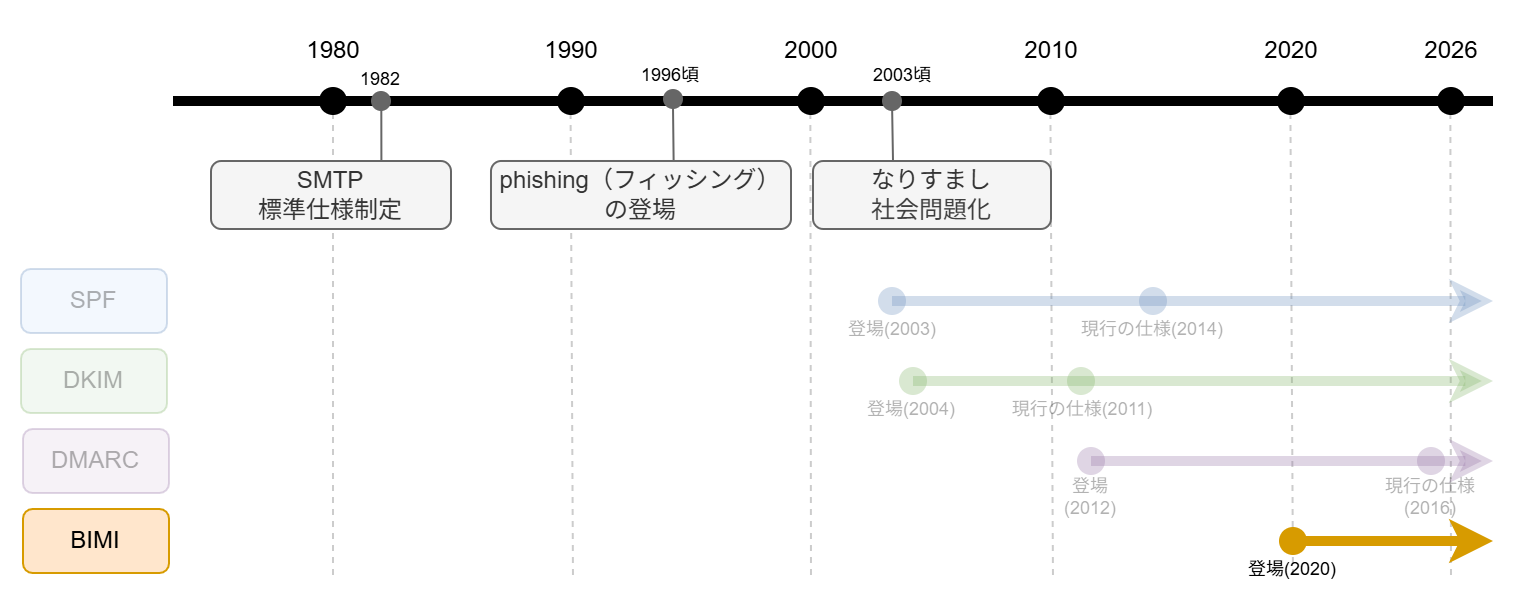

The diagram above was exported from draw.io. Its source (the exported page's mxGraphModel, read from the mxfile embedded in the PNG):
<mxGraphModel dx="374" dy="404" grid="1" gridSize="10" guides="1" tooltips="1" connect="1" arrows="1" fold="1" page="1" pageScale="1" pageWidth="1920" pageHeight="1200" background="#ffffff" math="0" shadow="0">
  <root>
    <mxCell id="0" />
    <mxCell id="1" parent="0" />
    <mxCell id="2" value="" style="edgeStyle=none;orthogonalLoop=1;jettySize=auto;html=1;fillColor=#f5f5f5;strokeColor=#CCCCCC;endArrow=none;endFill=0;dashed=1;" parent="1" source="16" edge="1">
      <mxGeometry width="100" relative="1" as="geometry">
        <mxPoint x="235.71000000000004" y="320" as="sourcePoint" />
        <mxPoint x="236" y="520" as="targetPoint" />
        <Array as="points" />
      </mxGeometry>
    </mxCell>
    <mxCell id="3" value="" style="edgeStyle=none;orthogonalLoop=1;jettySize=auto;html=1;fillColor=#f5f5f5;strokeColor=#CCCCCC;endArrow=none;endFill=0;dashed=1;" parent="1" edge="1">
      <mxGeometry width="100" relative="1" as="geometry">
        <mxPoint x="354.76" y="280" as="sourcePoint" />
        <mxPoint x="356" y="520" as="targetPoint" />
        <Array as="points" />
      </mxGeometry>
    </mxCell>
    <mxCell id="4" value="" style="edgeStyle=none;orthogonalLoop=1;jettySize=auto;html=1;fillColor=#f5f5f5;strokeColor=#CCCCCC;endArrow=none;endFill=0;dashed=1;" parent="1" edge="1">
      <mxGeometry width="100" relative="1" as="geometry">
        <mxPoint x="474.6700000000001" y="280" as="sourcePoint" />
        <mxPoint x="475" y="520" as="targetPoint" />
        <Array as="points" />
      </mxGeometry>
    </mxCell>
    <mxCell id="5" value="" style="edgeStyle=none;orthogonalLoop=1;jettySize=auto;html=1;fillColor=#f5f5f5;strokeColor=#CCCCCC;endArrow=none;endFill=0;dashed=1;" parent="1" edge="1">
      <mxGeometry width="100" relative="1" as="geometry">
        <mxPoint x="594.6800000000001" y="280" as="sourcePoint" />
        <mxPoint x="596" y="520" as="targetPoint" />
        <Array as="points" />
      </mxGeometry>
    </mxCell>
    <mxCell id="6" value="" style="edgeStyle=none;orthogonalLoop=1;jettySize=auto;html=1;fillColor=#f5f5f5;strokeColor=#CCCCCC;endArrow=none;endFill=0;dashed=1;" parent="1" edge="1">
      <mxGeometry width="100" relative="1" as="geometry">
        <mxPoint x="714.6800000000001" y="280" as="sourcePoint" />
        <mxPoint x="716" y="520" as="targetPoint" />
        <Array as="points" />
      </mxGeometry>
    </mxCell>
    <mxCell id="7" value="" style="edgeStyle=none;orthogonalLoop=1;jettySize=auto;html=1;fillColor=#f5f5f5;strokeColor=#CCCCCC;endArrow=none;endFill=0;dashed=1;" parent="1" edge="1">
      <mxGeometry width="100" relative="1" as="geometry">
        <mxPoint x="794.6800000000001" y="280" as="sourcePoint" />
        <mxPoint x="795" y="520" as="targetPoint" />
        <Array as="points" />
      </mxGeometry>
    </mxCell>
    <mxCell id="8" value="1980" style="text;html=1;align=center;verticalAlign=middle;resizable=0;points=[];autosize=1;strokeColor=none;fillColor=none;" parent="1" vertex="1">
      <mxGeometry x="211" y="240" width="50" height="30" as="geometry" />
    </mxCell>
    <mxCell id="9" value="1990" style="text;html=1;align=center;verticalAlign=middle;resizable=0;points=[];autosize=1;strokeColor=none;fillColor=none;" parent="1" vertex="1">
      <mxGeometry x="330" y="240" width="50" height="30" as="geometry" />
    </mxCell>
    <mxCell id="10" value="2000" style="text;html=1;align=center;verticalAlign=middle;resizable=0;points=[];autosize=1;strokeColor=none;fillColor=none;" parent="1" vertex="1">
      <mxGeometry x="450" y="240" width="50" height="30" as="geometry" />
    </mxCell>
    <mxCell id="11" value="2010" style="text;html=1;align=center;verticalAlign=middle;resizable=0;points=[];autosize=1;strokeColor=none;fillColor=none;" parent="1" vertex="1">
      <mxGeometry x="570" y="240" width="50" height="30" as="geometry" />
    </mxCell>
    <mxCell id="12" value="2020" style="text;html=1;align=center;verticalAlign=middle;resizable=0;points=[];autosize=1;strokeColor=none;fillColor=none;" parent="1" vertex="1">
      <mxGeometry x="690" y="240" width="50" height="30" as="geometry" />
    </mxCell>
    <mxCell id="13" value="2026" style="text;html=1;align=center;verticalAlign=middle;resizable=0;points=[];autosize=1;strokeColor=none;fillColor=none;" parent="1" vertex="1">
      <mxGeometry x="770" y="240" width="50" height="30" as="geometry" />
    </mxCell>
    <mxCell id="14" value="" style="edgeStyle=none;orthogonalLoop=1;jettySize=auto;html=1;strokeWidth=5;endArrow=none;endFill=0;" parent="1" source="23" edge="1">
      <mxGeometry width="100" relative="1" as="geometry">
        <mxPoint x="196" y="280" as="sourcePoint" />
        <mxPoint x="816" y="280" as="targetPoint" />
        <Array as="points" />
      </mxGeometry>
    </mxCell>
    <mxCell id="15" value="" style="edgeStyle=none;orthogonalLoop=1;jettySize=auto;html=1;strokeWidth=5;endArrow=none;endFill=0;" parent="1" target="16" edge="1">
      <mxGeometry width="100" relative="1" as="geometry">
        <mxPoint x="156" y="280" as="sourcePoint" />
        <mxPoint x="796" y="280" as="targetPoint" />
        <Array as="points" />
      </mxGeometry>
    </mxCell>
    <mxCell id="16" value="" style="shape=waypoint;sketch=0;size=6;pointerEvents=1;points=[];fillColor=none;resizable=0;rotatable=0;perimeter=centerPerimeter;snapToPoint=1;fontSize=12;strokeWidth=5;" parent="1" vertex="1">
      <mxGeometry x="226" y="270" width="20" height="20" as="geometry" />
    </mxCell>
    <mxCell id="17" value="" style="shape=waypoint;sketch=0;size=6;pointerEvents=1;points=[];fillColor=none;resizable=0;rotatable=0;perimeter=centerPerimeter;snapToPoint=1;fontSize=12;strokeWidth=5;" parent="1" vertex="1">
      <mxGeometry x="345" y="270" width="20" height="20" as="geometry" />
    </mxCell>
    <mxCell id="18" value="" style="edgeStyle=none;orthogonalLoop=1;jettySize=auto;html=1;strokeWidth=5;endArrow=none;endFill=0;" parent="1" source="16" target="19" edge="1">
      <mxGeometry width="100" relative="1" as="geometry">
        <mxPoint x="236" y="280" as="sourcePoint" />
        <mxPoint x="796" y="280" as="targetPoint" />
        <Array as="points" />
      </mxGeometry>
    </mxCell>
    <mxCell id="19" value="" style="shape=waypoint;sketch=0;size=6;pointerEvents=1;points=[];fillColor=none;resizable=0;rotatable=0;perimeter=centerPerimeter;snapToPoint=1;fontSize=12;strokeWidth=5;" parent="1" vertex="1">
      <mxGeometry x="465" y="270" width="20" height="20" as="geometry" />
    </mxCell>
    <mxCell id="20" value="" style="edgeStyle=none;orthogonalLoop=1;jettySize=auto;html=1;strokeWidth=5;endArrow=none;endFill=0;" parent="1" source="66" target="21" edge="1">
      <mxGeometry width="100" relative="1" as="geometry">
        <mxPoint x="475" y="280" as="sourcePoint" />
        <mxPoint x="796" y="280" as="targetPoint" />
        <Array as="points" />
      </mxGeometry>
    </mxCell>
    <mxCell id="21" value="" style="shape=waypoint;sketch=0;size=6;pointerEvents=1;points=[];fillColor=none;resizable=0;rotatable=0;perimeter=centerPerimeter;snapToPoint=1;fontSize=12;strokeWidth=5;" parent="1" vertex="1">
      <mxGeometry x="585" y="270" width="20" height="20" as="geometry" />
    </mxCell>
    <mxCell id="22" value="" style="edgeStyle=none;orthogonalLoop=1;jettySize=auto;html=1;strokeWidth=5;endArrow=none;endFill=0;" parent="1" source="21" target="23" edge="1">
      <mxGeometry width="100" relative="1" as="geometry">
        <mxPoint x="595" y="280" as="sourcePoint" />
        <mxPoint x="796" y="280" as="targetPoint" />
        <Array as="points" />
      </mxGeometry>
    </mxCell>
    <mxCell id="23" value="" style="shape=waypoint;sketch=0;size=6;pointerEvents=1;points=[];fillColor=none;resizable=0;rotatable=0;perimeter=centerPerimeter;snapToPoint=1;fontSize=12;strokeWidth=5;" parent="1" vertex="1">
      <mxGeometry x="705" y="270" width="20" height="20" as="geometry" />
    </mxCell>
    <mxCell id="24" value="" style="shape=waypoint;sketch=0;size=6;pointerEvents=1;points=[];fillColor=none;resizable=0;rotatable=0;perimeter=centerPerimeter;snapToPoint=1;fontSize=12;strokeWidth=5;" parent="1" vertex="1">
      <mxGeometry x="785" y="270" width="20" height="20" as="geometry" />
    </mxCell>
    <mxCell id="25" style="edgeStyle=none;html=1;fillColor=#f5f5f5;strokeColor=#666666;endArrow=none;endFill=0;exitX=0.609;exitY=0.094;exitDx=0;exitDy=0;exitPerimeter=0;" parent="1" source="26" edge="1">
      <mxGeometry relative="1" as="geometry">
        <mxPoint x="406" y="283" as="targetPoint" />
        <mxPoint x="406" y="320" as="sourcePoint" />
      </mxGeometry>
    </mxCell>
    <mxCell id="26" value="phishing（フィッシング）&lt;br&gt;の登場" style="whiteSpace=wrap;html=1;strokeColor=#666666;fillColor=#f5f5f5;fontColor=#333333;rounded=1;" parent="1" vertex="1">
      <mxGeometry x="315" y="310" width="150" height="34" as="geometry" />
    </mxCell>
    <mxCell id="27" style="edgeStyle=none;html=1;exitX=0.71;exitY=0.048;exitDx=0;exitDy=0;exitPerimeter=0;fillColor=#f5f5f5;strokeColor=#666666;endArrow=none;endFill=0;" parent="1" source="28" edge="1">
      <mxGeometry relative="1" as="geometry">
        <mxPoint x="260.1538461538462" y="281.15384615384613" as="targetPoint" />
      </mxGeometry>
    </mxCell>
    <mxCell id="28" value="SMTP&lt;br&gt;標準仕様制定" style="whiteSpace=wrap;html=1;strokeColor=#666666;fillColor=#f5f5f5;fontColor=#333333;rounded=1;" parent="1" vertex="1">
      <mxGeometry x="175" y="310" width="120" height="34" as="geometry" />
    </mxCell>
    <mxCell id="29" value="なりすまし&lt;div&gt;&lt;span style=&quot;color: rgb(63, 63, 63); background-color: transparent;&quot;&gt;社会問題化&lt;/span&gt;&lt;/div&gt;" style="whiteSpace=wrap;html=1;strokeColor=#666666;fillColor=#f5f5f5;fontColor=#333333;rounded=1;" parent="1" vertex="1">
      <mxGeometry x="476" y="310" width="119" height="34" as="geometry" />
    </mxCell>
    <mxCell id="30" value="SPF" style="whiteSpace=wrap;html=1;fillColor=#dae8fc;strokeColor=#6c8ebf;rounded=1;opacity=30;textOpacity=30;" parent="1" vertex="1">
      <mxGeometry x="80" y="364" width="73" height="32" as="geometry" />
    </mxCell>
    <mxCell id="31" value="DKIM" style="whiteSpace=wrap;html=1;fillColor=#d5e8d4;strokeColor=#82b366;rounded=1;opacity=30;textOpacity=30;" parent="1" vertex="1">
      <mxGeometry x="80" y="404" width="73" height="32" as="geometry" />
    </mxCell>
    <mxCell id="32" value="DMARC" style="whiteSpace=wrap;html=1;fillColor=#e1d5e7;strokeColor=#9673a6;rounded=1;opacity=30;textOpacity=30;" parent="1" vertex="1">
      <mxGeometry x="81" y="444" width="73" height="32" as="geometry" />
    </mxCell>
    <mxCell id="33" value="BIMI" style="whiteSpace=wrap;html=1;fillColor=#ffe6cc;strokeColor=#d79b00;rounded=1;" parent="1" vertex="1">
      <mxGeometry x="81" y="484" width="73" height="32" as="geometry" />
    </mxCell>
    <mxCell id="34" style="edgeStyle=none;html=1;strokeWidth=5;fillColor=#dae8fc;strokeColor=#6c8ebf;opacity=30;textOpacity=30;" parent="1" source="37" edge="1">
      <mxGeometry relative="1" as="geometry">
        <mxPoint x="816" y="380" as="targetPoint" />
      </mxGeometry>
    </mxCell>
    <mxCell id="35" value="" style="shape=waypoint;sketch=0;size=6;pointerEvents=1;points=[];fillColor=#dae8fc;resizable=0;rotatable=0;perimeter=centerPerimeter;snapToPoint=1;strokeWidth=5;strokeColor=#6c8ebf;opacity=30;textOpacity=30;" parent="1" vertex="1">
      <mxGeometry x="505.5" y="370" width="20" height="20" as="geometry" />
    </mxCell>
    <mxCell id="36" value="" style="edgeStyle=none;html=1;strokeWidth=5;fillColor=#dae8fc;strokeColor=#6c8ebf;endArrow=none;endFill=0;opacity=30;textOpacity=30;" parent="1" target="37" edge="1">
      <mxGeometry relative="1" as="geometry">
        <mxPoint x="816" y="380" as="targetPoint" />
        <mxPoint x="555.5" y="380" as="sourcePoint" />
      </mxGeometry>
    </mxCell>
    <mxCell id="37" value="" style="shape=waypoint;sketch=0;size=6;pointerEvents=1;points=[];fillColor=#dae8fc;resizable=0;rotatable=0;perimeter=centerPerimeter;snapToPoint=1;strokeWidth=5;strokeColor=#6c8ebf;opacity=30;textOpacity=30;" parent="1" vertex="1">
      <mxGeometry x="636" y="370" width="20" height="20" as="geometry" />
    </mxCell>
    <mxCell id="38" style="edgeStyle=none;html=1;strokeWidth=5;fillColor=#d5e8d4;strokeColor=#82b366;opacity=30;textOpacity=30;" parent="1" source="41" edge="1">
      <mxGeometry relative="1" as="geometry">
        <mxPoint x="816" y="420" as="targetPoint" />
      </mxGeometry>
    </mxCell>
    <mxCell id="39" value="" style="shape=waypoint;sketch=0;size=6;pointerEvents=1;points=[];fillColor=#d5e8d4;resizable=0;rotatable=0;perimeter=centerPerimeter;snapToPoint=1;strokeWidth=5;strokeColor=#82b366;opacity=30;textOpacity=30;" parent="1" vertex="1">
      <mxGeometry x="516" y="410" width="20" height="20" as="geometry" />
    </mxCell>
    <mxCell id="40" value="" style="edgeStyle=none;html=1;strokeWidth=5;fillColor=#d5e8d4;strokeColor=#82b366;endArrow=none;endFill=0;opacity=30;textOpacity=30;" parent="1" target="41" edge="1">
      <mxGeometry relative="1" as="geometry">
        <mxPoint x="816" y="420" as="targetPoint" />
        <mxPoint x="566" y="420" as="sourcePoint" />
      </mxGeometry>
    </mxCell>
    <mxCell id="41" value="" style="shape=waypoint;sketch=0;size=6;pointerEvents=1;points=[];fillColor=#d5e8d4;resizable=0;rotatable=0;perimeter=centerPerimeter;snapToPoint=1;strokeWidth=5;strokeColor=#82b366;opacity=30;textOpacity=30;" parent="1" vertex="1">
      <mxGeometry x="600" y="410" width="20" height="20" as="geometry" />
    </mxCell>
    <mxCell id="42" style="edgeStyle=none;html=1;strokeWidth=5;fillColor=#e1d5e7;strokeColor=#9673a6;exitDx=0;exitDy=0;exitPerimeter=0;opacity=30;textOpacity=30;" parent="1" edge="1">
      <mxGeometry relative="1" as="geometry">
        <mxPoint x="816" y="460" as="targetPoint" />
        <mxPoint x="786" y="460" as="sourcePoint" />
      </mxGeometry>
    </mxCell>
    <mxCell id="43" style="edgeStyle=none;html=1;strokeWidth=5;fillColor=#ffe6cc;strokeColor=#d79b00;endArrow=classic;endFill=1;" parent="1" source="48" edge="1">
      <mxGeometry relative="1" as="geometry">
        <mxPoint x="816" y="500" as="targetPoint" />
        <mxPoint x="716" y="500" as="sourcePoint" />
      </mxGeometry>
    </mxCell>
    <mxCell id="44" value="" style="edgeStyle=none;html=1;strokeWidth=5;fillColor=#d5e8d4;strokeColor=#82b366;endArrow=none;endFill=0;opacity=30;textOpacity=30;" parent="1" source="39" edge="1">
      <mxGeometry relative="1" as="geometry">
        <mxPoint x="566" y="420" as="targetPoint" />
        <mxPoint x="526" y="420" as="sourcePoint" />
      </mxGeometry>
    </mxCell>
    <mxCell id="45" value="" style="edgeStyle=none;html=1;strokeWidth=5;fillColor=#dae8fc;strokeColor=#6c8ebf;endArrow=none;endFill=0;opacity=30;textOpacity=30;" parent="1" source="35" edge="1">
      <mxGeometry relative="1" as="geometry">
        <mxPoint x="555.5" y="380" as="targetPoint" />
        <mxPoint x="515" y="380" as="sourcePoint" />
      </mxGeometry>
    </mxCell>
    <mxCell id="46" value="" style="edgeStyle=none;html=1;strokeWidth=5;fillColor=#e1d5e7;strokeColor=#9673a6;endArrow=none;endFill=0;exitX=0.267;exitY=0.55;exitDx=0;exitDy=0;exitPerimeter=0;opacity=30;textOpacity=30;" parent="1" source="47" target="47" edge="1">
      <mxGeometry relative="1" as="geometry">
        <mxPoint x="680" y="460" as="targetPoint" />
        <mxPoint x="526" y="460" as="sourcePoint" />
      </mxGeometry>
    </mxCell>
    <mxCell id="47" value="" style="shape=waypoint;sketch=0;size=6;pointerEvents=1;points=[];fillColor=#e1d5e7;resizable=0;rotatable=0;perimeter=centerPerimeter;snapToPoint=1;strokeWidth=5;strokeColor=#9673a6;opacity=30;textOpacity=30;" parent="1" vertex="1">
      <mxGeometry x="605" y="450" width="20" height="20" as="geometry" />
    </mxCell>
    <mxCell id="48" value="" style="shape=waypoint;sketch=0;size=6;pointerEvents=1;points=[];fillColor=#ffe6cc;resizable=0;rotatable=0;perimeter=centerPerimeter;snapToPoint=1;strokeWidth=5;strokeColor=#d79b00;" parent="1" vertex="1">
      <mxGeometry x="706" y="490" width="20" height="20" as="geometry" />
    </mxCell>
    <mxCell id="49" value="1982" style="text;align=center;verticalAlign=middle;resizable=0;points=[];autosize=1;strokeColor=none;fillColor=none;fontSize=9;" parent="1" vertex="1">
      <mxGeometry x="240" y="259" width="40" height="20" as="geometry" />
    </mxCell>
    <mxCell id="50" value="1996頃" style="text;align=center;verticalAlign=middle;resizable=0;points=[];autosize=1;strokeColor=none;fillColor=none;fontSize=9;" parent="1" vertex="1">
      <mxGeometry x="380" y="257" width="50" height="20" as="geometry" />
    </mxCell>
    <mxCell id="51" value="" style="shape=waypoint;sketch=0;size=6;pointerEvents=1;points=[];fillColor=#f5f5f5;resizable=0;rotatable=0;perimeter=centerPerimeter;snapToPoint=1;fontSize=12;strokeWidth=3;fontColor=#333333;strokeColor=#666666;" parent="1" vertex="1">
      <mxGeometry x="250" y="270" width="20" height="20" as="geometry" />
    </mxCell>
    <mxCell id="52" value="" style="shape=waypoint;sketch=0;size=6;pointerEvents=1;points=[];fillColor=#f5f5f5;resizable=0;rotatable=0;perimeter=centerPerimeter;snapToPoint=1;fontSize=12;strokeWidth=3;fontColor=#333333;strokeColor=#666666;" parent="1" vertex="1">
      <mxGeometry x="396" y="269" width="20" height="20" as="geometry" />
    </mxCell>
    <mxCell id="53" style="edgeStyle=none;html=1;fillColor=#f5f5f5;strokeColor=#666666;endArrow=none;endFill=0;" parent="1" target="66" edge="1">
      <mxGeometry relative="1" as="geometry">
        <mxPoint x="495" y="299" as="targetPoint" />
        <mxPoint x="516" y="310" as="sourcePoint" />
      </mxGeometry>
    </mxCell>
    <mxCell id="54" value="2003頃" style="text;align=center;verticalAlign=middle;resizable=0;points=[];autosize=1;strokeColor=none;fillColor=none;fontSize=9;" parent="1" vertex="1">
      <mxGeometry x="496" y="257" width="50" height="20" as="geometry" />
    </mxCell>
    <mxCell id="55" value="登場(2003)" style="text;align=center;verticalAlign=middle;resizable=0;points=[];autosize=1;strokeColor=none;fillColor=none;fontSize=9;opacity=30;textOpacity=30;" parent="1" vertex="1">
      <mxGeometry x="481" y="384" width="70" height="20" as="geometry" />
    </mxCell>
    <mxCell id="56" value="現行の仕様(2014)" style="text;align=center;verticalAlign=middle;resizable=0;points=[];autosize=1;strokeColor=none;fillColor=none;fontSize=9;opacity=30;textOpacity=30;" parent="1" vertex="1">
      <mxGeometry x="601" y="384" width="90" height="20" as="geometry" />
    </mxCell>
    <mxCell id="57" value="登場(2004)" style="text;align=center;verticalAlign=middle;resizable=0;points=[];autosize=1;strokeColor=none;fillColor=none;fontSize=9;opacity=30;textOpacity=30;" parent="1" vertex="1">
      <mxGeometry x="490.5" y="424" width="70" height="20" as="geometry" />
    </mxCell>
    <mxCell id="58" value="現行の仕様(2011)" style="text;align=center;verticalAlign=middle;resizable=0;points=[];autosize=1;strokeColor=none;fillColor=none;fontSize=9;opacity=30;textOpacity=30;" parent="1" vertex="1">
      <mxGeometry x="566" y="424" width="90" height="20" as="geometry" />
    </mxCell>
    <mxCell id="59" value="登場&#10;(2012)" style="text;align=center;verticalAlign=middle;resizable=0;points=[];autosize=1;strokeColor=none;fillColor=none;fontSize=9;opacity=30;textOpacity=30;" parent="1" vertex="1">
      <mxGeometry x="590" y="458" width="50" height="40" as="geometry" />
    </mxCell>
    <mxCell id="60" value="現行の仕様&#10;(2016)" style="text;align=center;verticalAlign=middle;resizable=0;points=[];autosize=1;strokeColor=none;fillColor=none;fontSize=9;opacity=30;textOpacity=30;" parent="1" vertex="1">
      <mxGeometry x="750" y="458" width="70" height="40" as="geometry" />
    </mxCell>
    <mxCell id="61" value="登場(2020)" style="text;align=center;verticalAlign=middle;resizable=0;points=[];autosize=1;strokeColor=none;fillColor=none;fontSize=9;" parent="1" vertex="1">
      <mxGeometry x="681" y="504" width="70" height="20" as="geometry" />
    </mxCell>
    <mxCell id="62" value="" style="edgeStyle=none;html=1;strokeWidth=5;fillColor=#e1d5e7;strokeColor=#9673a6;exitDx=0;exitDy=0;exitPerimeter=0;endArrow=none;endFill=0;opacity=30;textOpacity=30;" parent="1" source="64" edge="1">
      <mxGeometry relative="1" as="geometry">
        <mxPoint x="786" y="460" as="targetPoint" />
        <mxPoint x="615" y="460" as="sourcePoint" />
      </mxGeometry>
    </mxCell>
    <mxCell id="63" value="" style="edgeStyle=none;html=1;strokeWidth=5;fillColor=#e1d5e7;strokeColor=#9673a6;exitX=0.433;exitY=0.35;exitDx=0;exitDy=0;exitPerimeter=0;endArrow=none;endFill=0;opacity=30;textOpacity=30;" parent="1" source="47" target="64" edge="1">
      <mxGeometry relative="1" as="geometry">
        <mxPoint x="786" y="460" as="targetPoint" />
        <mxPoint x="615" y="460" as="sourcePoint" />
      </mxGeometry>
    </mxCell>
    <mxCell id="64" value="" style="shape=waypoint;sketch=0;size=6;pointerEvents=1;points=[];fillColor=#e1d5e7;resizable=0;rotatable=0;perimeter=centerPerimeter;snapToPoint=1;strokeWidth=5;strokeColor=#9673a6;opacity=30;textOpacity=30;" parent="1" vertex="1">
      <mxGeometry x="775" y="450" width="20" height="20" as="geometry" />
    </mxCell>
    <mxCell id="65" value="" style="edgeStyle=none;orthogonalLoop=1;jettySize=auto;html=1;strokeWidth=5;endArrow=none;endFill=0;" parent="1" source="19" target="66" edge="1">
      <mxGeometry width="100" relative="1" as="geometry">
        <mxPoint x="475" y="280" as="sourcePoint" />
        <mxPoint x="595" y="280" as="targetPoint" />
        <Array as="points" />
      </mxGeometry>
    </mxCell>
    <mxCell id="66" value="" style="shape=waypoint;sketch=0;size=6;pointerEvents=1;points=[];fillColor=#f5f5f5;resizable=0;rotatable=0;perimeter=centerPerimeter;snapToPoint=1;fontSize=12;strokeWidth=3;fontColor=#333333;strokeColor=#666666;" parent="1" vertex="1">
      <mxGeometry x="505.5" y="270" width="20" height="20" as="geometry" />
    </mxCell>
  </root>
</mxGraphModel>